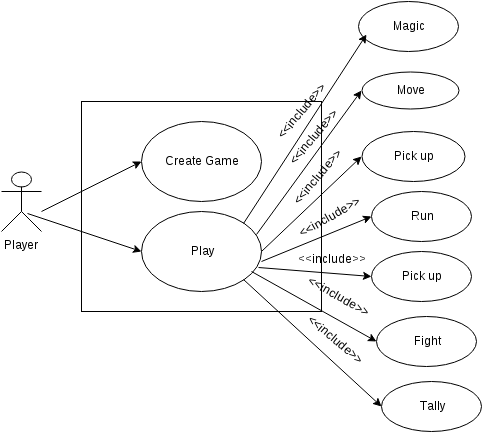

The diagram above was exported from draw.io. Its source (the exported page's mxGraphModel, read from the mxfile embedded in the PNG):
<mxGraphModel dx="1430" dy="741" grid="1" gridSize="10" guides="1" tooltips="1" connect="1" arrows="1" fold="1" page="1" pageScale="1" pageWidth="560" pageHeight="450" background="#ffffff" math="0" shadow="0">
  <root>
    <mxCell id="0" />
    <mxCell id="1" parent="0" />
    <mxCell id="2" value="" style="whiteSpace=wrap;html=1;" parent="1" vertex="1">
      <mxGeometry x="150" y="110" width="240" height="210" as="geometry" />
    </mxCell>
    <mxCell id="3" value="Player" style="shape=umlActor;verticalLabelPosition=bottom;labelBackgroundColor=#ffffff;verticalAlign=top;html=1;" parent="1" vertex="1">
      <mxGeometry x="70" y="180" width="40" height="60" as="geometry" />
    </mxCell>
    <mxCell id="4" value="&lt;span&gt;Create Game&lt;/span&gt;" style="ellipse;whiteSpace=wrap;html=1;" parent="1" vertex="1">
      <mxGeometry x="210" y="130" width="120" height="80" as="geometry" />
    </mxCell>
    <mxCell id="5" value="Play" style="ellipse;whiteSpace=wrap;html=1;" parent="1" vertex="1">
      <mxGeometry x="210" y="220" width="120" height="80" as="geometry" />
    </mxCell>
    <mxCell id="6" value="Move" style="ellipse;whiteSpace=wrap;html=1;" parent="1" vertex="1">
      <mxGeometry x="430" y="80" width="97" height="37" as="geometry" />
    </mxCell>
    <mxCell id="7" value="Pick up" style="ellipse;whiteSpace=wrap;html=1;" parent="1" vertex="1">
      <mxGeometry x="430" y="140" width="103" height="50" as="geometry" />
    </mxCell>
    <mxCell id="8" value="Run" style="ellipse;whiteSpace=wrap;html=1;" parent="1" vertex="1">
      <mxGeometry x="440" y="200" width="100" height="50" as="geometry" />
    </mxCell>
    <mxCell id="9" value="Pick up" style="ellipse;whiteSpace=wrap;html=1;" parent="1" vertex="1">
      <mxGeometry x="440" y="260" width="100" height="50" as="geometry" />
    </mxCell>
    <mxCell id="12" value="Fight" style="ellipse;whiteSpace=wrap;html=1;" parent="1" vertex="1">
      <mxGeometry x="445" y="325" width="100" height="50" as="geometry" />
    </mxCell>
    <mxCell id="13" value="Magic" style="ellipse;whiteSpace=wrap;html=1;" parent="1" vertex="1">
      <mxGeometry x="427" y="10" width="100" height="50" as="geometry" />
    </mxCell>
    <mxCell id="14" value="Tally" style="ellipse;whiteSpace=wrap;html=1;" parent="1" vertex="1">
      <mxGeometry x="450" y="390" width="100" height="50" as="geometry" />
    </mxCell>
    <mxCell id="16" value="" style="endArrow=classic;html=1;exitX=1;exitY=0;entryX=0.08;entryY=0.66;entryPerimeter=0;" parent="1" source="5" target="13" edge="1">
      <mxGeometry width="50" height="50" relative="1" as="geometry">
        <mxPoint x="360" y="90" as="sourcePoint" />
        <mxPoint x="410" y="40" as="targetPoint" />
      </mxGeometry>
    </mxCell>
    <mxCell id="17" value="" style="endArrow=classic;html=1;exitX=0.958;exitY=0.288;entryX=0;entryY=0.5;exitPerimeter=0;" parent="1" source="5" target="6" edge="1">
      <mxGeometry width="50" height="50" relative="1" as="geometry">
        <mxPoint x="400" y="260" as="sourcePoint" />
        <mxPoint x="450" y="210" as="targetPoint" />
      </mxGeometry>
    </mxCell>
    <mxCell id="18" value="" style="endArrow=classic;html=1;entryX=0;entryY=0.5;exitX=1;exitY=1;" parent="1" source="5" target="14" edge="1">
      <mxGeometry width="50" height="50" relative="1" as="geometry">
        <mxPoint x="390" y="440" as="sourcePoint" />
        <mxPoint x="440" y="390" as="targetPoint" />
      </mxGeometry>
    </mxCell>
    <mxCell id="19" value="" style="endArrow=classic;html=1;exitX=1;exitY=0.5;entryX=0;entryY=0.5;" parent="1" source="5" target="7" edge="1">
      <mxGeometry width="50" height="50" relative="1" as="geometry">
        <mxPoint x="380" y="260" as="sourcePoint" />
        <mxPoint x="430" y="210" as="targetPoint" />
      </mxGeometry>
    </mxCell>
    <mxCell id="20" value="" style="endArrow=classic;html=1;entryX=0;entryY=0.5;" parent="1" target="8" edge="1">
      <mxGeometry width="50" height="50" relative="1" as="geometry">
        <mxPoint x="330" y="270" as="sourcePoint" />
        <mxPoint x="450" y="240" as="targetPoint" />
      </mxGeometry>
    </mxCell>
    <mxCell id="22" value="" style="endArrow=classic;html=1;exitX=0.975;exitY=0.7;exitPerimeter=0;entryX=0;entryY=0.5;" parent="1" source="5" target="9" edge="1">
      <mxGeometry width="50" height="50" relative="1" as="geometry">
        <mxPoint x="390" y="300" as="sourcePoint" />
        <mxPoint x="440" y="250" as="targetPoint" />
      </mxGeometry>
    </mxCell>
    <mxCell id="23" value="" style="endArrow=classic;html=1;entryX=0;entryY=0.5;" parent="1" target="12" edge="1">
      <mxGeometry width="50" height="50" relative="1" as="geometry">
        <mxPoint x="320" y="280" as="sourcePoint" />
        <mxPoint x="470" y="480" as="targetPoint" />
        <Array as="points" />
      </mxGeometry>
    </mxCell>
    <mxCell id="24" value="&amp;lt;&amp;lt;include&amp;gt;&amp;gt;" style="text;html=1;strokeColor=none;fillColor=none;align=center;verticalAlign=middle;whiteSpace=wrap;overflow=hidden;rotation=-50;" parent="1" vertex="1">
      <mxGeometry x="330" y="110" width="80" height="20" as="geometry" />
    </mxCell>
    <mxCell id="26" value="&amp;lt;&amp;lt;include&amp;gt;&amp;gt;" style="text;html=1;strokeColor=none;fillColor=none;align=center;verticalAlign=middle;whiteSpace=wrap;overflow=hidden;rotation=-50;" parent="1" vertex="1">
      <mxGeometry x="342" y="136" width="80" height="20" as="geometry" />
    </mxCell>
    <mxCell id="28" value="&amp;lt;&amp;lt;include&amp;gt;&amp;gt;" style="text;html=1;strokeColor=none;fillColor=none;align=center;verticalAlign=middle;whiteSpace=wrap;overflow=hidden;rotation=-50;" parent="1" vertex="1">
      <mxGeometry x="346" y="176" width="80" height="20" as="geometry" />
    </mxCell>
    <mxCell id="29" value="&amp;lt;&amp;lt;include&amp;gt;&amp;gt;" style="text;html=1;strokeColor=none;fillColor=none;align=center;verticalAlign=middle;whiteSpace=wrap;overflow=hidden;rotation=-30;" parent="1" vertex="1">
      <mxGeometry x="358" y="216" width="80" height="20" as="geometry" />
    </mxCell>
    <mxCell id="33" value="&amp;lt;&amp;lt;include&amp;gt;&amp;gt;" style="text;html=1;strokeColor=none;fillColor=none;align=center;verticalAlign=middle;whiteSpace=wrap;overflow=hidden;rotation=0;" parent="1" vertex="1">
      <mxGeometry x="360" y="258" width="80" height="20" as="geometry" />
    </mxCell>
    <mxCell id="34" value="&amp;lt;&amp;lt;include&amp;gt;&amp;gt;" style="text;html=1;strokeColor=none;fillColor=none;align=center;verticalAlign=middle;whiteSpace=wrap;overflow=hidden;rotation=30;" parent="1" vertex="1">
      <mxGeometry x="367" y="295" width="80" height="20" as="geometry" />
    </mxCell>
    <mxCell id="35" value="&amp;lt;&amp;lt;include&amp;gt;&amp;gt;" style="text;html=1;strokeColor=none;fillColor=none;align=center;verticalAlign=middle;whiteSpace=wrap;overflow=hidden;rotation=40;" parent="1" vertex="1">
      <mxGeometry x="364" y="338" width="80" height="20" as="geometry" />
    </mxCell>
    <mxCell id="36" value="" style="endArrow=classic;html=1;entryX=0;entryY=0.5;" edge="1" parent="1" target="4">
      <mxGeometry width="50" height="50" relative="1" as="geometry">
        <mxPoint x="110" y="220" as="sourcePoint" />
        <mxPoint x="210" y="190" as="targetPoint" />
      </mxGeometry>
    </mxCell>
    <mxCell id="37" value="" style="endArrow=classic;html=1;exitX=0.65;exitY=0.7;exitPerimeter=0;entryX=0;entryY=0.5;" edge="1" parent="1" source="3" target="5">
      <mxGeometry width="50" height="50" relative="1" as="geometry">
        <mxPoint x="150" y="290" as="sourcePoint" />
        <mxPoint x="200" y="240" as="targetPoint" />
      </mxGeometry>
    </mxCell>
  </root>
</mxGraphModel>